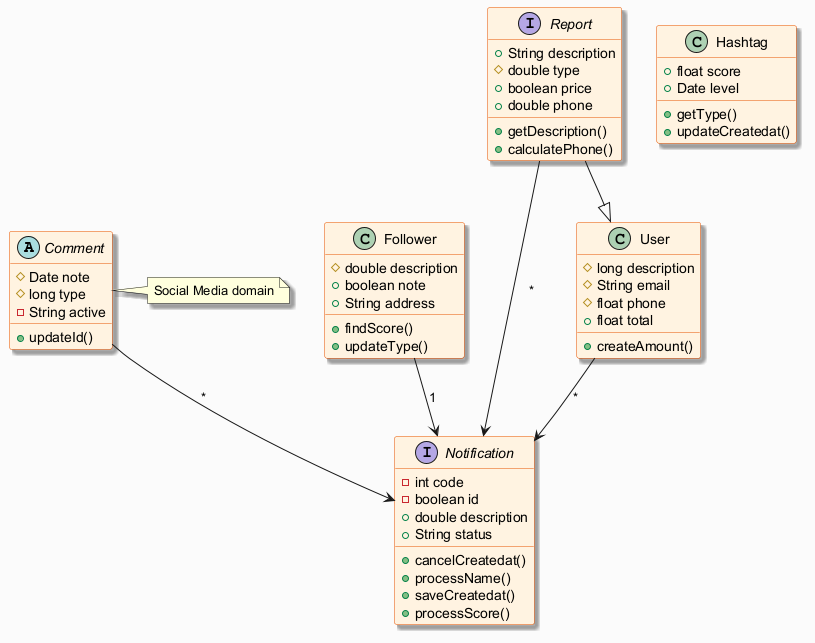

The diagram above was rendered by PlantUML. Its source (embedded in the PNG):
@startuml
skinparam backgroundColor #FAFAFA
skinparam classBackgroundColor #FFF3E0
skinparam classBorderColor #E65100
skinparam shadowing true
abstract class Comment {
  #Date note
  #long type
  -String active
  +updateId()
}
interface Notification {
  -int code
  -boolean id
  +double description
  +String status
  +cancelCreatedat()
  +processName()
  +saveCreatedat()
  +processScore()
}
class Follower {
  #double description
  +boolean note
  +String address
  +findScore()
  +updateType()
}
class User {
  #long description
  #String email
  #float phone
  +float total
  +createAmount()
}
interface Report {
  +String description
  #double type
  +boolean price
  +double phone
  +getDescription()
  +calculatePhone()
}
class Hashtag {
  +float score
  +Date level
  +getType()
  +updateCreatedat()
}
Report --|> User
Comment --> Notification : "*"
Report --> Notification : "*"
Follower --> Notification : "1"
User --> Notification : "*"
note right of Comment : Social Media domain
@enduml